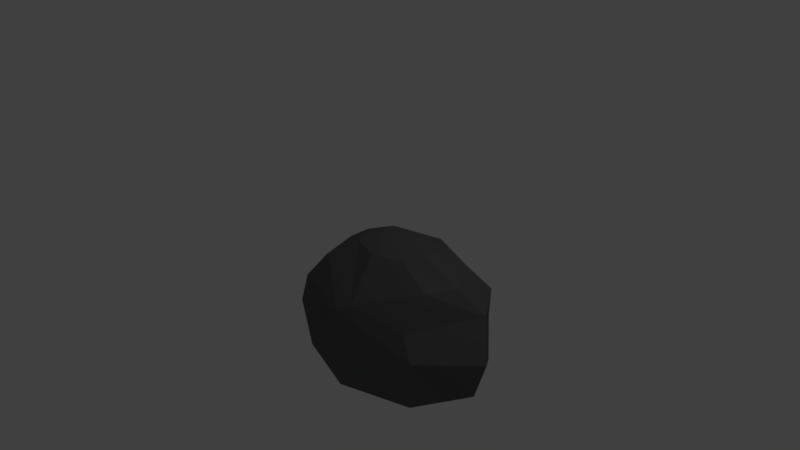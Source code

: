 # Source: Rock.blend  (saved by Blender 2.77.0; exported with 4.5.12 LTS)
import bpy
from mathutils import Matrix  # noqa: F401  (used for matrix-valued properties, if any)

bpy.ops.wm.read_factory_settings(use_empty=True)
scene = bpy.context.scene
scene.name = 'Scene'

# ---- collections
col_collection_1 = bpy.data.collections.new('Collection 1'); scene.collection.children.link(col_collection_1)

# ---- materials (node trees are filled in below, after node groups)
mat_rock = bpy.data.materials.new('Rock')
mat_rock.alpha_threshold = 0.0
mat_rock.diffuse_color = (0.1237, 0.1237, 0.1237, 1.0)
mat_rock.roughness = 0.5

# ---- material node trees

# ---- world
world_world = bpy.data.worlds.new('World'); scene.world = world_world
world_world.color = (0.05088, 0.05088, 0.05088)
world_world.use_sun_shadow = False
world_world.sun_shadow_jitter_overblur = 0.0
world_world.cycles.sampling_method = 'MANUAL'

# ---- cameras
cam_camera = bpy.data.cameras.new('Camera')
cam_camera.clip_end = 100.0
cam_camera.lens = 35.0
cam_camera.sensor_width = 32.0
cam_camera.sensor_height = 18.0
cam_camera.ortho_scale = 7.314
cam_camera.dof.focus_distance = 0.0

# ---- lights
light_lamp = bpy.data.lights.new('Lamp', 'POINT')
light_lamp.transmission_factor = 0.0
light_lamp.cutoff_distance = 30.0
light_lamp.energy = 100.0
light_lamp.shadow_buffer_clip_start = 1.001
light_lamp.shadow_soft_size = 0.1
light_lamp.shadow_maximum_resolution = 0.006
light_lamp.use_absolute_resolution = True

# ---- meshes
me_sphere = bpy.data.meshes.new('Sphere')
me_sphere.from_pydata([(-0.3827, 0.0, 0.9239), (-0.6354, 0.01829, 0.6829), (-0.8655, 0.09581, 0.3592), (-1.0, 0.0, -4.371e-08), (-0.9239, 0.0, -0.6844), (-0.7071, 0.0, -0.6844), (-0.3827, 0.0, -0.6844), (-0.2706, 0.2706, 0.9239), (-0.5, 0.5, 0.7071), (-0.6533, 0.6533, 0.3827), (-0.839, 0.7584, -0.05185), (-0.6533, 0.6533, -0.6844), (-0.5, 0.5, -0.6844), (-0.2706, 0.2706, -0.6844), (-0.04894, 0.4069, 0.8855), (-1.634e-07, 0.7071, 0.7071), (-1.634e-07, 0.9239, 0.3827), (-0.1228, 0.9704, 0.05523), (-1.634e-07, 0.9239, -0.6844), (-1.634e-07, 0.7071, -0.6844), (-1.485e-07, 0.3827, -0.6844), (-0.2023, 0.07323, 1.015), (0.1922, 0.3759, 0.868), (0.4668, 0.504, 0.6576), (0.6533, 0.6533, 0.3827), (0.6084, 0.6968, -0.04659), (0.6533, 0.6533, -0.6844), (0.5, 0.5, -0.6844), (0.2706, 0.2706, -0.6844), (0.3827, 1.244e-08, 0.9239), (0.7071, 1.244e-08, 0.7071), (0.9154, 0.1658, 0.3745), (1.062, -0.01728, -0.1216), (0.9239, 4.224e-08, -0.6844), (0.7071, 1.244e-08, -0.6844), (0.3827, 1.244e-08, -0.6844), (-1.51e-07, 0.0, -0.6844), (0.2706, -0.2706, 0.9239), (0.6133, -0.3565, 0.7235), (0.5786, -0.6554, 0.2962), (0.7071, -0.7071, -4.371e-08), (0.6533, -0.6533, -0.6844), (0.5, -0.5, -0.6844), (0.2706, -0.2706, -0.6844), (-1.634e-07, -0.3827, 0.9239), (0.1009, -0.8342, 0.4807), (-1.038e-07, -0.9239, 0.3827), (0.04996, -0.9327, -0.03726), (-1.038e-07, -0.9239, -0.6844), (-1.634e-07, -0.7071, -0.6844), (-1.634e-07, -0.3827, -0.6844), (-0.2706, -0.2706, 0.9239), (-0.5, -0.5, 0.7071), (-0.6533, -0.6533, 0.3827), (-0.7071, -0.7071, -4.371e-08), (-0.6533, -0.6533, -0.6844), (-0.5, -0.5, -0.6844), (-0.2706, -0.2706, -0.6844)], [], [(4, 3, 10, 11), (2, 1, 8, 9), (0, 21, 7), (36, 6, 13), (5, 4, 11, 12), (3, 2, 9, 10), (1, 0, 7, 8), (6, 5, 12, 13), (36, 13, 20), (12, 11, 18, 19), (10, 9, 16, 17), (8, 7, 14, 15), (13, 12, 19, 20), (11, 10, 17, 18), (9, 8, 15, 16), (7, 21, 14), (15, 14, 22, 23), (20, 19, 27, 28), (18, 17, 25, 26), (16, 15, 23, 24), (14, 21, 22), (36, 20, 28), (19, 18, 26, 27), (17, 16, 24, 25), (28, 27, 34, 35), (26, 25, 32, 33), (24, 23, 30, 31), (22, 21, 29), (36, 28, 35), (27, 26, 33, 34), (25, 24, 31, 32), (23, 22, 29, 30), (29, 21, 37), (36, 35, 43), (34, 33, 41, 42), (32, 31, 39, 40), (30, 29, 37, 38), (35, 34, 42, 43), (33, 32, 40, 41), (31, 30, 38, 39), (42, 41, 48, 49), (40, 39, 46, 47), (38, 37, 44, 45), (43, 42, 49, 50), (41, 40, 47, 48), (39, 38, 45, 46), (37, 21, 44), (36, 43, 50), (50, 49, 56, 57), (48, 47, 54, 55), (46, 45, 52, 53), (44, 21, 51), (36, 50, 57), (49, 48, 55, 56), (47, 46, 53, 54), (45, 44, 51, 52), (55, 54, 3, 4), (53, 52, 1, 2), (51, 21, 0), (36, 57, 6), (56, 55, 4, 5), (54, 53, 2, 3), (52, 51, 0, 1), (57, 56, 5, 6)])
me_sphere.materials.append(mat_rock)
me_sphere.use_remesh_preserve_volume = False
me_sphere.use_remesh_preserve_attributes = False
me_sphere.use_mirror_vertex_groups = False
me_sphere.update()

# ---- objects
ob_sphere = bpy.data.objects.new('Sphere', me_sphere)
ob_lamp = bpy.data.objects.new('Lamp', light_lamp)
ob_camera = bpy.data.objects.new('Camera', cam_camera)

# ---- transforms, parenting, visibility, modifiers, constraints
ob_sphere.location = (1.0, -0.5068, -0.1377)
ob_sphere.scale = (1.329, 1.0, 0.9268)
ob_sphere.lineart.crease_threshold = 0.0
ob_lamp.location = (4.076, 1.005, 5.904)
ob_lamp.rotation_euler = (0.6503, 0.05522, 1.866)
ob_lamp.lock_rotations_4d = False
ob_lamp.empty_display_type = 'ARROWS'
ob_lamp.color = (0.0, 0.0, 0.0, 0.0)
ob_lamp.lineart.crease_threshold = 0.0
ob_camera.location = (7.481, -6.508, 5.344)
ob_camera.rotation_euler = (1.109, 0.01082, 0.8149)
ob_camera.lock_rotations_4d = False
ob_camera.empty_display_type = 'ARROWS'
ob_camera.color = (0.0, 0.0, 0.0, 0.0)
ob_camera.display_type = 'WIRE'
ob_camera.lineart.crease_threshold = 0.0

# ---- collection membership
col_collection_1.objects.link(ob_sphere)
col_collection_1.objects.link(ob_lamp)
col_collection_1.objects.link(ob_camera)

# ---- scene / render settings (as saved in the file)
scene.camera = ob_camera
scene.frame_start = 1; scene.frame_end = 250; scene.frame_set(1)
scene.render.engine = 'CYCLES'
scene.render.resolution_percentage = 50
scene.render.dither_intensity = 0.0
scene.cycles.use_denoising = False
scene.cycles.samples = 128
scene.cycles.sampling_pattern = 'TABULATED_SOBOL'
scene.cycles.light_sampling_threshold = 0.0
scene.cycles.use_adaptive_sampling = False
scene.cycles.use_light_tree = False
scene.cycles.blur_glossy = 0.0
scene.cycles.sample_clamp_indirect = 0.0
scene.view_settings.view_transform = 'Standard'
bpy.context.view_layer.update()
